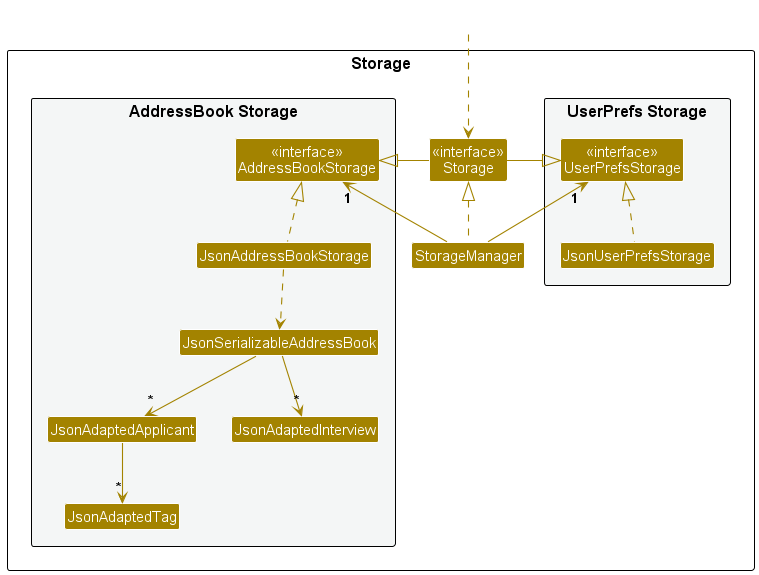

The diagram above was rendered by PlantUML. Its source (embedded in the PNG):
@startuml
!include style.puml
skinparam arrowThickness 1.1
skinparam arrowColor STORAGE_COLOR
skinparam classBackgroundColor STORAGE_COLOR

package Storage as StoragePackage {

package "UserPrefs Storage" #F4F6F6{
Class "<<interface>>\nUserPrefsStorage" as UserPrefsStorage
Class JsonUserPrefsStorage
}

Class "<<interface>>\nStorage" as Storage
Class StorageManager

package "AddressBook Storage" #F4F6F6{
Class "<<interface>>\nAddressBookStorage" as AddressBookStorage
Class JsonAddressBookStorage
Class JsonSerializableAddressBook
Class JsonAdaptedApplicant
Class JsonAdaptedInterview
Class JsonAdaptedTag
}

}

Class HiddenOutside #FFFFFF
HiddenOutside ..> Storage

StorageManager .up.|> Storage
StorageManager -up-> "1" UserPrefsStorage
StorageManager -up-> "1" AddressBookStorage

Storage -left-|> UserPrefsStorage
Storage -right-|> AddressBookStorage

JsonUserPrefsStorage .up.|> UserPrefsStorage
JsonAddressBookStorage .up.|> AddressBookStorage
JsonAddressBookStorage ..> JsonSerializableAddressBook
JsonSerializableAddressBook --> "*" JsonAdaptedApplicant
JsonSerializableAddressBook --> "*" JsonAdaptedInterview
JsonAdaptedApplicant --> "*" JsonAdaptedTag

@enduml